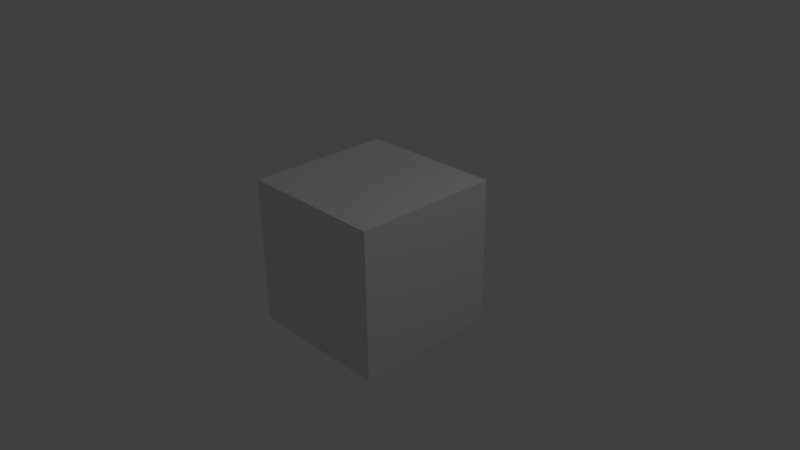 # Source: Main_Menu_Character_Container.blend  (saved by Blender 2.73.0; exported with 4.5.12 LTS)
import bpy
from mathutils import Matrix  # noqa: F401  (used for matrix-valued properties, if any)

bpy.ops.wm.read_factory_settings(use_empty=True)
scene = bpy.context.scene
scene.name = 'Scene'

# ---- collections
col_collection_1 = bpy.data.collections.new('Collection 1'); scene.collection.children.link(col_collection_1)

# ---- materials (node trees are filled in below, after node groups)
mat_material = bpy.data.materials.new('Material')
mat_material.alpha_threshold = 0.0
mat_material.use_transparent_shadow = False
mat_material.roughness = 0.5
mat_material.line_color = (0.0, 0.0, 0.0, 1.0)

# ---- material node trees

# ---- world
world_world = bpy.data.worlds.new('World'); scene.world = world_world
world_world.color = (0.05088, 0.05088, 0.05088)
world_world.use_sun_shadow = False
world_world.sun_shadow_jitter_overblur = 0.0
world_world.cycles.sampling_method = 'MANUAL'
world_world.cycles.sample_map_resolution = 256

# ---- cameras
cam_camera = bpy.data.cameras.new('Camera')
cam_camera.clip_end = 100.0
cam_camera.lens = 35.0
cam_camera.sensor_width = 32.0
cam_camera.sensor_height = 18.0
cam_camera.ortho_scale = 7.314
cam_camera.dof.focus_distance = 0.0
cam_camera.dof.aperture_fstop = 128.0

# ---- lights
light_lamp = bpy.data.lights.new('Lamp', 'POINT')
light_lamp.transmission_factor = 0.0
light_lamp.cutoff_distance = 30.0
light_lamp.energy = 100.0
light_lamp.shadow_buffer_clip_start = 1.001
light_lamp.shadow_soft_size = 0.1
light_lamp.shadow_maximum_resolution = 0.006
light_lamp.use_absolute_resolution = True
light_lamp.cycles.use_multiple_importance_sampling = False

# ---- meshes
me_cube = bpy.data.meshes.new('Cube')
me_cube.from_pydata([(1.0, 1.0, -1.0), (1.0, -1.0, -1.0), (-1.0, -1.0, -1.0), (-1.0, 1.0, -1.0), (1.0, 1.0, 1.0), (1.0, -1.0, 1.0), (-1.0, -1.0, 1.0), (-1.0, 1.0, 1.0)], [], [(0, 1, 2, 3), (4, 7, 6, 5), (0, 4, 5, 1), (1, 5, 6, 2), (2, 6, 7, 3), (4, 0, 3, 7)])
me_cube.materials.append(mat_material)
me_cube.use_remesh_preserve_volume = False
me_cube.use_remesh_preserve_attributes = False
me_cube.use_mirror_vertex_groups = False
me_cube.update()

# ---- objects
ob_cube = bpy.data.objects.new('Cube', me_cube)
ob_lamp = bpy.data.objects.new('Lamp', light_lamp)
ob_camera = bpy.data.objects.new('Camera', cam_camera)

# ---- transforms, parenting, visibility, modifiers, constraints
ob_cube.location = (0.0, 0.0, 0.03915)
ob_cube.lock_rotations_4d = False
ob_cube.empty_display_type = 'ARROWS'
ob_cube.lineart.crease_threshold = 0.0
ob_lamp.location = (4.076, 1.005, 5.904)
ob_lamp.rotation_euler = (0.6503, 0.05522, 1.866)
ob_lamp.lock_rotations_4d = False
ob_lamp.empty_display_type = 'ARROWS'
ob_lamp.color = (0.0, 0.0, 0.0, 0.0)
ob_lamp.lineart.crease_threshold = 0.0
ob_camera.location = (7.481, -6.508, 5.344)
ob_camera.rotation_euler = (1.109, 0.01082, 0.8149)
ob_camera.lock_rotations_4d = False
ob_camera.empty_display_type = 'ARROWS'
ob_camera.color = (0.0, 0.0, 0.0, 0.0)
ob_camera.display_type = 'WIRE'
ob_camera.lineart.crease_threshold = 0.0

# ---- collection membership
col_collection_1.objects.link(ob_cube)
col_collection_1.objects.link(ob_lamp)
col_collection_1.objects.link(ob_camera)

# ---- scene / render settings (as saved in the file)
scene.camera = ob_camera
scene.frame_start = 1; scene.frame_end = 79; scene.frame_set(40)
scene.render.engine = 'BLENDER_EEVEE_NEXT'
scene.render.resolution_percentage = 50
scene.render.fps = 30
scene.render.dither_intensity = 0.0
scene.cycles.use_denoising = False
scene.cycles.samples = 10
scene.cycles.sampling_pattern = 'TABULATED_SOBOL'
scene.cycles.light_sampling_threshold = 0.0
scene.cycles.use_adaptive_sampling = False
scene.cycles.use_light_tree = False
scene.cycles.blur_glossy = 0.0
scene.cycles.pixel_filter_type = 'GAUSSIAN'
scene.cycles.sample_clamp_indirect = 0.0
scene.view_settings.view_transform = 'Standard'
bpy.context.view_layer.update()

